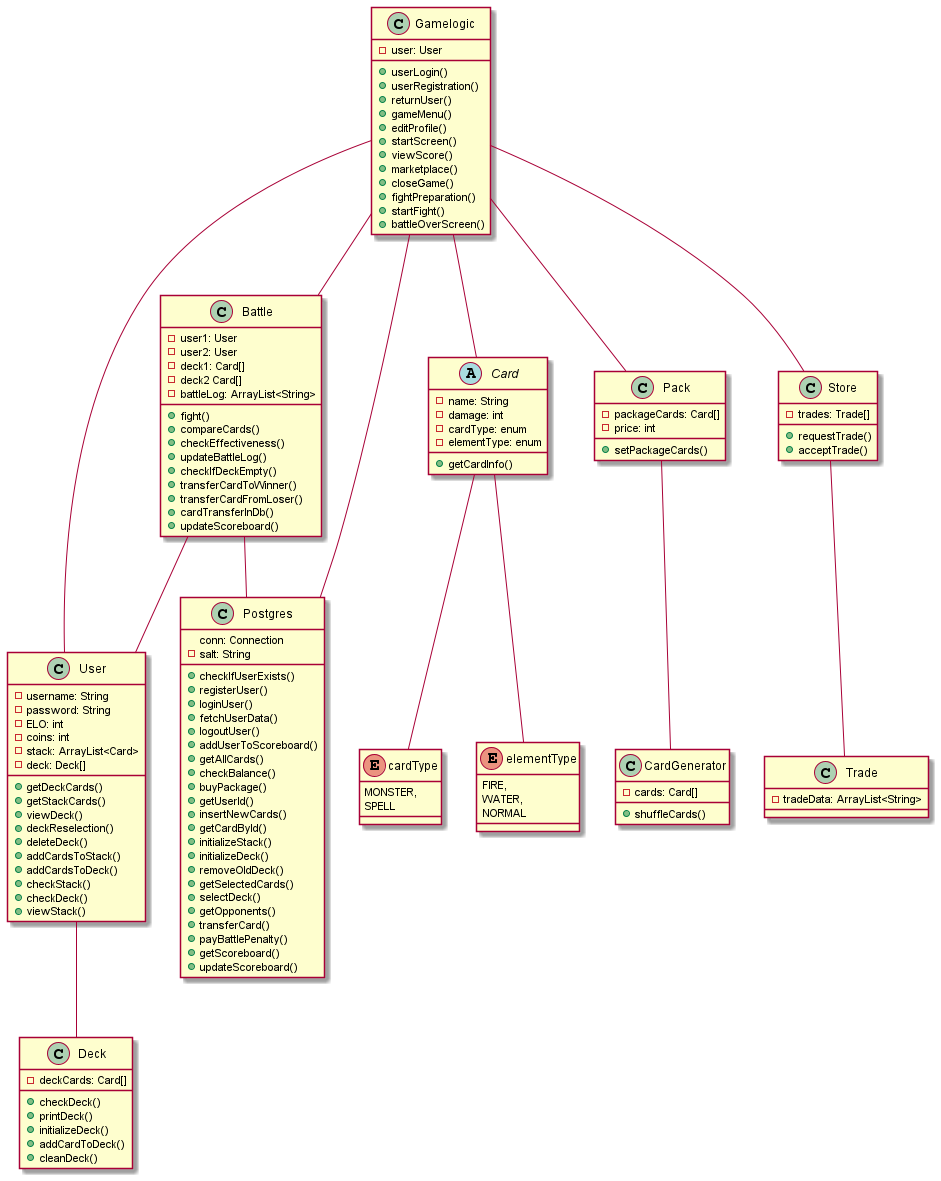

The diagram above was rendered by PlantUML. Its source (embedded in the PNG):
@startuml
'https://plantuml.com/class-diagram

class User
class Card
class CardGenerator
class Trade
class Pack
class Deck
class Store
class Battle
class Gamelogic
class Postgres
enum cardType
enum elementType


class User {
    - username: String
    - password: String
    - ELO: int
    - coins: int
    - stack: ArrayList<Card>
    - deck: Deck[]

    + getDeckCards()
    + getStackCards()
    + viewDeck()
    + deckReselection()
    + deleteDeck()
    + addCardsToStack()
    + addCardsToDeck()
    + checkStack()
    + checkDeck()
    + viewStack()
}


abstract class Card {
    - name: String
    - damage: int
    - cardType: enum
    - elementType: enum

    + getCardInfo()
}


enum elementType {
    FIRE,
    WATER,
    NORMAL
}


enum cardType {
    MONSTER,
    SPELL
}


class CardGenerator {
    - cards: Card[]

    + shuffleCards()
}


class Trade {
    - tradeData: ArrayList<String>
}


class Pack {
    - packageCards: Card[]
    - price: int

    + setPackageCards()
}


class Deck {
    - deckCards: Card[]

    + checkDeck()
    + printDeck()
    + initializeDeck()
    + addCardToDeck()
    + cleanDeck()
}


class Store {
    - trades: Trade[]

    + requestTrade()
    + acceptTrade()
}


class Battle {
    - user1: User
    - user2: User
    - deck1: Card[]
    - deck2 Card[]
    - battleLog: ArrayList<String>

    + fight()
    + compareCards()
    + checkEffectiveness()
    + updateBattleLog()
    + checkIfDeckEmpty()
    + transferCardToWinner()
    + transferCardFromLoser()
    + cardTransferInDb()
    + updateScoreboard()
}


class Gamelogic {
    - user: User

    + userLogin()
    + userRegistration()
    + returnUser()
    + gameMenu()
    + editProfile()
    + startScreen()
    + viewScore()
    + marketplace()
    + closeGame()
    + fightPreparation()
    + startFight()
    + battleOverScreen()
}


class Postgres {
    conn: Connection
    - salt: String

    + checkIfUserExists()
    + registerUser()
    + loginUser()
    + fetchUserData()
    + logoutUser()
    + addUserToScoreboard()
    + getAllCards()
    + checkBalance()
    + buyPackage()
    + getUserId()
    + insertNewCards()
    + getCardById()
    + initializeStack()
    + initializeDeck()
    + removeOldDeck()
    + getSelectedCards()
    + selectDeck()
    + getOpponents()
    + transferCard()
    + payBattlePenalty()
    + getScoreboard()
    + updateScoreboard()
}


Gamelogic -- User
Gamelogic -- Store
Gamelogic -- Battle
Gamelogic -- Card
Gamelogic -- Pack
User -- Deck
Store -- Trade
Pack -- CardGenerator
Battle -- User
Gamelogic -- Postgres
Battle -- Postgres
Card -- elementType
Card -- cardType


@enduml